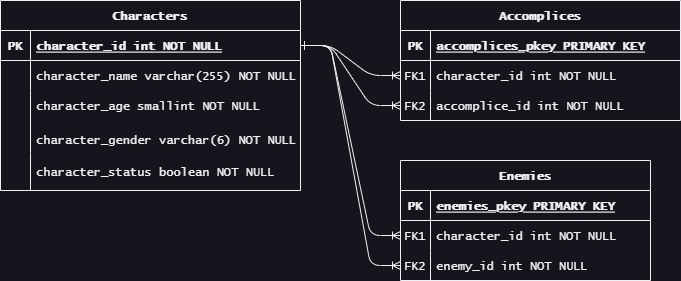

The diagram above was exported from draw.io. Its source (the exported page's mxGraphModel, read from the mxfile embedded in the PNG):
<mxGraphModel dx="988" dy="570" grid="1" gridSize="10" guides="1" tooltips="1" connect="1" arrows="1" fold="1" page="1" pageScale="1" pageWidth="850" pageHeight="1100" math="0" shadow="0" extFonts="Permanent Marker^https://fonts.googleapis.com/css?family=Permanent+Marker">
  <root>
    <mxCell id="0" />
    <mxCell id="1" parent="0" />
    <mxCell id="C-vyLk0tnHw3VtMMgP7b-12" value="" style="edgeStyle=entityRelationEdgeStyle;endArrow=ERone;startArrow=ERoneToMany;endFill=0;startFill=0;entryX=1;entryY=0.5;entryDx=0;entryDy=0;fontFamily=Lucida Console;spacing=0;" parent="1" source="C-vyLk0tnHw3VtMMgP7b-9" target="C-vyLk0tnHw3VtMMgP7b-24" edge="1">
      <mxGeometry width="100" height="100" relative="1" as="geometry">
        <mxPoint x="430" y="180" as="sourcePoint" />
        <mxPoint x="490" y="205" as="targetPoint" />
      </mxGeometry>
    </mxCell>
    <mxCell id="C-vyLk0tnHw3VtMMgP7b-2" value="Accomplices" style="shape=table;startSize=30;container=1;collapsible=1;childLayout=tableLayout;fixedRows=1;rowLines=0;fontStyle=1;align=center;resizeLast=1;fontFamily=Lucida Console;spacing=0;" parent="1" vertex="1">
      <mxGeometry x="440" y="80" width="280" height="120" as="geometry" />
    </mxCell>
    <mxCell id="C-vyLk0tnHw3VtMMgP7b-3" value="" style="shape=partialRectangle;collapsible=0;dropTarget=0;pointerEvents=0;fillColor=none;points=[[0,0.5],[1,0.5]];portConstraint=eastwest;top=0;left=0;right=0;bottom=1;fontFamily=Lucida Console;spacing=0;" parent="C-vyLk0tnHw3VtMMgP7b-2" vertex="1">
      <mxGeometry y="30" width="280" height="30" as="geometry" />
    </mxCell>
    <mxCell id="C-vyLk0tnHw3VtMMgP7b-4" value="PK" style="shape=partialRectangle;overflow=hidden;connectable=0;fillColor=none;top=0;left=0;bottom=0;right=0;fontStyle=1;fontFamily=Lucida Console;spacing=0;" parent="C-vyLk0tnHw3VtMMgP7b-3" vertex="1">
      <mxGeometry width="30" height="30" as="geometry">
        <mxRectangle width="30" height="30" as="alternateBounds" />
      </mxGeometry>
    </mxCell>
    <mxCell id="C-vyLk0tnHw3VtMMgP7b-5" value="accomplices_pkey PRIMARY KEY" style="shape=partialRectangle;overflow=hidden;connectable=0;fillColor=none;top=0;left=0;bottom=0;right=0;align=left;spacingLeft=6;fontStyle=5;fontFamily=Lucida Console;spacing=0;" parent="C-vyLk0tnHw3VtMMgP7b-3" vertex="1">
      <mxGeometry x="30" width="250" height="30" as="geometry">
        <mxRectangle width="250" height="30" as="alternateBounds" />
      </mxGeometry>
    </mxCell>
    <mxCell id="C-vyLk0tnHw3VtMMgP7b-6" value="" style="shape=partialRectangle;collapsible=0;dropTarget=0;pointerEvents=0;fillColor=none;points=[[0,0.5],[1,0.5]];portConstraint=eastwest;top=0;left=0;right=0;bottom=0;fontFamily=Lucida Console;spacing=0;" parent="C-vyLk0tnHw3VtMMgP7b-2" vertex="1">
      <mxGeometry y="60" width="280" height="30" as="geometry" />
    </mxCell>
    <mxCell id="C-vyLk0tnHw3VtMMgP7b-7" value="FK1" style="shape=partialRectangle;overflow=hidden;connectable=0;fillColor=none;top=0;left=0;bottom=0;right=0;fontFamily=Lucida Console;spacing=0;" parent="C-vyLk0tnHw3VtMMgP7b-6" vertex="1">
      <mxGeometry width="30" height="30" as="geometry">
        <mxRectangle width="30" height="30" as="alternateBounds" />
      </mxGeometry>
    </mxCell>
    <mxCell id="C-vyLk0tnHw3VtMMgP7b-8" value="character_id int NOT NULL" style="shape=partialRectangle;overflow=hidden;connectable=0;fillColor=none;top=0;left=0;bottom=0;right=0;align=left;spacingLeft=6;fontFamily=Lucida Console;spacing=0;" parent="C-vyLk0tnHw3VtMMgP7b-6" vertex="1">
      <mxGeometry x="30" width="250" height="30" as="geometry">
        <mxRectangle width="250" height="30" as="alternateBounds" />
      </mxGeometry>
    </mxCell>
    <mxCell id="C-vyLk0tnHw3VtMMgP7b-9" value="" style="shape=partialRectangle;collapsible=0;dropTarget=0;pointerEvents=0;fillColor=none;points=[[0,0.5],[1,0.5]];portConstraint=eastwest;top=0;left=0;right=0;bottom=0;fontFamily=Lucida Console;spacing=0;" parent="C-vyLk0tnHw3VtMMgP7b-2" vertex="1">
      <mxGeometry y="90" width="280" height="30" as="geometry" />
    </mxCell>
    <mxCell id="C-vyLk0tnHw3VtMMgP7b-10" value="FK2" style="shape=partialRectangle;overflow=hidden;connectable=0;fillColor=none;top=0;left=0;bottom=0;right=0;fontFamily=Lucida Console;spacing=0;" parent="C-vyLk0tnHw3VtMMgP7b-9" vertex="1">
      <mxGeometry width="30" height="30" as="geometry">
        <mxRectangle width="30" height="30" as="alternateBounds" />
      </mxGeometry>
    </mxCell>
    <mxCell id="C-vyLk0tnHw3VtMMgP7b-11" value="accomplice_id int NOT NULL" style="shape=partialRectangle;overflow=hidden;connectable=0;fillColor=none;top=0;left=0;bottom=0;right=0;align=left;spacingLeft=6;fontFamily=Lucida Console;spacing=0;" parent="C-vyLk0tnHw3VtMMgP7b-9" vertex="1">
      <mxGeometry x="30" width="250" height="30" as="geometry">
        <mxRectangle width="250" height="30" as="alternateBounds" />
      </mxGeometry>
    </mxCell>
    <mxCell id="9sqA498iVNkMr1VxO6hv-18" value="" style="edgeStyle=entityRelationEdgeStyle;endArrow=ERone;startArrow=ERoneToMany;endFill=0;startFill=0;entryX=1;entryY=0.5;entryDx=0;entryDy=0;fontFamily=Lucida Console;spacing=0;" parent="1" source="C-vyLk0tnHw3VtMMgP7b-6" target="C-vyLk0tnHw3VtMMgP7b-24" edge="1">
      <mxGeometry width="100" height="100" relative="1" as="geometry">
        <mxPoint x="490" y="235" as="sourcePoint" />
        <mxPoint x="390" y="175" as="targetPoint" />
      </mxGeometry>
    </mxCell>
    <mxCell id="9sqA498iVNkMr1VxO6hv-19" value="Enemies" style="shape=table;startSize=30;container=1;collapsible=1;childLayout=tableLayout;fixedRows=1;rowLines=0;fontStyle=1;align=center;resizeLast=1;fontFamily=Lucida Console;spacing=0;" parent="1" vertex="1">
      <mxGeometry x="440" y="240" width="250" height="120" as="geometry" />
    </mxCell>
    <mxCell id="9sqA498iVNkMr1VxO6hv-20" value="" style="shape=partialRectangle;collapsible=0;dropTarget=0;pointerEvents=0;fillColor=none;points=[[0,0.5],[1,0.5]];portConstraint=eastwest;top=0;left=0;right=0;bottom=1;fontFamily=Lucida Console;spacing=0;" parent="9sqA498iVNkMr1VxO6hv-19" vertex="1">
      <mxGeometry y="30" width="250" height="30" as="geometry" />
    </mxCell>
    <mxCell id="9sqA498iVNkMr1VxO6hv-21" value="PK" style="shape=partialRectangle;overflow=hidden;connectable=0;fillColor=none;top=0;left=0;bottom=0;right=0;fontStyle=1;fontFamily=Lucida Console;spacing=0;" parent="9sqA498iVNkMr1VxO6hv-20" vertex="1">
      <mxGeometry width="30" height="30" as="geometry">
        <mxRectangle width="30" height="30" as="alternateBounds" />
      </mxGeometry>
    </mxCell>
    <mxCell id="9sqA498iVNkMr1VxO6hv-22" value="enemies_pkey PRIMARY KEY" style="shape=partialRectangle;overflow=hidden;connectable=0;fillColor=none;top=0;left=0;bottom=0;right=0;align=left;spacingLeft=6;fontStyle=5;fontFamily=Lucida Console;spacing=0;" parent="9sqA498iVNkMr1VxO6hv-20" vertex="1">
      <mxGeometry x="30" width="220" height="30" as="geometry">
        <mxRectangle width="220" height="30" as="alternateBounds" />
      </mxGeometry>
    </mxCell>
    <mxCell id="9sqA498iVNkMr1VxO6hv-23" value="" style="shape=partialRectangle;collapsible=0;dropTarget=0;pointerEvents=0;fillColor=none;points=[[0,0.5],[1,0.5]];portConstraint=eastwest;top=0;left=0;right=0;bottom=0;fontFamily=Lucida Console;spacing=0;" parent="9sqA498iVNkMr1VxO6hv-19" vertex="1">
      <mxGeometry y="60" width="250" height="30" as="geometry" />
    </mxCell>
    <mxCell id="9sqA498iVNkMr1VxO6hv-24" value="FK1" style="shape=partialRectangle;overflow=hidden;connectable=0;fillColor=none;top=0;left=0;bottom=0;right=0;fontFamily=Lucida Console;spacing=0;" parent="9sqA498iVNkMr1VxO6hv-23" vertex="1">
      <mxGeometry width="30" height="30" as="geometry">
        <mxRectangle width="30" height="30" as="alternateBounds" />
      </mxGeometry>
    </mxCell>
    <mxCell id="9sqA498iVNkMr1VxO6hv-25" value="character_id int NOT NULL" style="shape=partialRectangle;overflow=hidden;connectable=0;fillColor=none;top=0;left=0;bottom=0;right=0;align=left;spacingLeft=6;fontFamily=Lucida Console;spacing=0;" parent="9sqA498iVNkMr1VxO6hv-23" vertex="1">
      <mxGeometry x="30" width="220" height="30" as="geometry">
        <mxRectangle width="220" height="30" as="alternateBounds" />
      </mxGeometry>
    </mxCell>
    <mxCell id="9sqA498iVNkMr1VxO6hv-26" value="" style="shape=partialRectangle;collapsible=0;dropTarget=0;pointerEvents=0;fillColor=none;points=[[0,0.5],[1,0.5]];portConstraint=eastwest;top=0;left=0;right=0;bottom=0;fontFamily=Lucida Console;spacing=0;" parent="9sqA498iVNkMr1VxO6hv-19" vertex="1">
      <mxGeometry y="90" width="250" height="30" as="geometry" />
    </mxCell>
    <mxCell id="9sqA498iVNkMr1VxO6hv-27" value="FK2" style="shape=partialRectangle;overflow=hidden;connectable=0;fillColor=none;top=0;left=0;bottom=0;right=0;fontFamily=Lucida Console;spacing=0;" parent="9sqA498iVNkMr1VxO6hv-26" vertex="1">
      <mxGeometry width="30" height="30" as="geometry">
        <mxRectangle width="30" height="30" as="alternateBounds" />
      </mxGeometry>
    </mxCell>
    <mxCell id="9sqA498iVNkMr1VxO6hv-28" value="enemy_id int NOT NULL" style="shape=partialRectangle;overflow=hidden;connectable=0;fillColor=none;top=0;left=0;bottom=0;right=0;align=left;spacingLeft=6;fontFamily=Lucida Console;spacing=0;" parent="9sqA498iVNkMr1VxO6hv-26" vertex="1">
      <mxGeometry x="30" width="220" height="30" as="geometry">
        <mxRectangle width="220" height="30" as="alternateBounds" />
      </mxGeometry>
    </mxCell>
    <mxCell id="9sqA498iVNkMr1VxO6hv-30" value="" style="edgeStyle=entityRelationEdgeStyle;endArrow=ERone;startArrow=ERoneToMany;endFill=0;startFill=0;fontFamily=Lucida Console;spacing=0;" parent="1" source="9sqA498iVNkMr1VxO6hv-23" target="C-vyLk0tnHw3VtMMgP7b-24" edge="1">
      <mxGeometry width="100" height="100" relative="1" as="geometry">
        <mxPoint x="490" y="205" as="sourcePoint" />
        <mxPoint x="400" y="245" as="targetPoint" />
      </mxGeometry>
    </mxCell>
    <mxCell id="9sqA498iVNkMr1VxO6hv-31" value="" style="edgeStyle=entityRelationEdgeStyle;endArrow=ERone;startArrow=ERoneToMany;endFill=0;startFill=0;fontFamily=Lucida Console;spacing=0;" parent="1" source="9sqA498iVNkMr1VxO6hv-26" target="C-vyLk0tnHw3VtMMgP7b-24" edge="1">
      <mxGeometry width="100" height="100" relative="1" as="geometry">
        <mxPoint x="490" y="355" as="sourcePoint" />
        <mxPoint x="400" y="245" as="targetPoint" />
      </mxGeometry>
    </mxCell>
    <mxCell id="9sqA498iVNkMr1VxO6hv-33" value="" style="group" parent="1" vertex="1" connectable="0">
      <mxGeometry x="40" y="80" width="300" height="190" as="geometry" />
    </mxCell>
    <mxCell id="C-vyLk0tnHw3VtMMgP7b-23" value="Characters" style="shape=table;startSize=30;container=1;collapsible=1;childLayout=tableLayout;fixedRows=1;rowLines=0;fontStyle=1;align=center;resizeLast=1;fontFamily=Lucida Console;spacing=0;" parent="9sqA498iVNkMr1VxO6hv-33" vertex="1">
      <mxGeometry width="300" height="190" as="geometry" />
    </mxCell>
    <mxCell id="C-vyLk0tnHw3VtMMgP7b-24" value="" style="shape=partialRectangle;collapsible=0;dropTarget=0;pointerEvents=0;fillColor=none;points=[[0,0.5],[1,0.5]];portConstraint=eastwest;top=0;left=0;right=0;bottom=1;fontFamily=Lucida Console;spacing=0;" parent="C-vyLk0tnHw3VtMMgP7b-23" vertex="1">
      <mxGeometry y="30" width="300" height="30" as="geometry" />
    </mxCell>
    <mxCell id="C-vyLk0tnHw3VtMMgP7b-25" value="PK" style="shape=partialRectangle;overflow=hidden;connectable=0;fillColor=none;top=0;left=0;bottom=0;right=0;fontStyle=1;fontFamily=Lucida Console;spacing=0;" parent="C-vyLk0tnHw3VtMMgP7b-24" vertex="1">
      <mxGeometry width="30" height="30" as="geometry">
        <mxRectangle width="30" height="30" as="alternateBounds" />
      </mxGeometry>
    </mxCell>
    <mxCell id="C-vyLk0tnHw3VtMMgP7b-26" value="character_id int NOT NULL " style="shape=partialRectangle;overflow=hidden;connectable=0;fillColor=none;top=0;left=0;bottom=0;right=0;align=left;spacingLeft=6;fontStyle=5;fontFamily=Lucida Console;spacing=0;" parent="C-vyLk0tnHw3VtMMgP7b-24" vertex="1">
      <mxGeometry x="30" width="270" height="30" as="geometry">
        <mxRectangle width="270" height="30" as="alternateBounds" />
      </mxGeometry>
    </mxCell>
    <mxCell id="C-vyLk0tnHw3VtMMgP7b-27" value="" style="shape=partialRectangle;collapsible=0;dropTarget=0;pointerEvents=0;fillColor=none;points=[[0,0.5],[1,0.5]];portConstraint=eastwest;top=0;left=0;right=0;bottom=0;fontFamily=Lucida Console;spacing=0;" parent="C-vyLk0tnHw3VtMMgP7b-23" vertex="1">
      <mxGeometry y="60" width="300" height="30" as="geometry" />
    </mxCell>
    <mxCell id="C-vyLk0tnHw3VtMMgP7b-28" value="" style="shape=partialRectangle;overflow=hidden;connectable=0;fillColor=none;top=0;left=0;bottom=0;right=0;fontFamily=Lucida Console;spacing=0;" parent="C-vyLk0tnHw3VtMMgP7b-27" vertex="1">
      <mxGeometry width="30" height="30" as="geometry">
        <mxRectangle width="30" height="30" as="alternateBounds" />
      </mxGeometry>
    </mxCell>
    <mxCell id="C-vyLk0tnHw3VtMMgP7b-29" value="character_name varchar(255) NOT NULL" style="shape=partialRectangle;overflow=hidden;connectable=0;fillColor=none;top=0;left=0;bottom=0;right=0;align=left;spacingLeft=6;fontFamily=Lucida Console;spacing=0;" parent="C-vyLk0tnHw3VtMMgP7b-27" vertex="1">
      <mxGeometry x="30" width="270" height="30" as="geometry">
        <mxRectangle width="270" height="30" as="alternateBounds" />
      </mxGeometry>
    </mxCell>
    <mxCell id="9sqA498iVNkMr1VxO6hv-8" value="character_gender varchar(6) NOT NULL" style="shape=partialRectangle;overflow=hidden;connectable=0;fillColor=none;top=0;left=0;bottom=0;right=0;align=left;spacingLeft=6;fontFamily=Lucida Console;spacing=0;" parent="9sqA498iVNkMr1VxO6hv-33" vertex="1">
      <mxGeometry x="30" y="120" width="270" height="38" as="geometry">
        <mxRectangle width="220" height="30" as="alternateBounds" />
      </mxGeometry>
    </mxCell>
    <mxCell id="9sqA498iVNkMr1VxO6hv-9" value="" style="shape=partialRectangle;overflow=hidden;connectable=0;fillColor=none;top=0;left=0;bottom=0;right=1;fontFamily=Lucida Console;spacing=0;" parent="9sqA498iVNkMr1VxO6hv-33" vertex="1">
      <mxGeometry y="114" width="30" height="38" as="geometry">
        <mxRectangle width="30" height="30" as="alternateBounds" />
      </mxGeometry>
    </mxCell>
    <mxCell id="9sqA498iVNkMr1VxO6hv-10" value="character_status boolean NOT NULL" style="shape=partialRectangle;overflow=hidden;connectable=0;fillColor=none;top=0;left=0;bottom=0;right=0;align=left;spacingLeft=6;fontFamily=Lucida Console;spacing=0;" parent="9sqA498iVNkMr1VxO6hv-33" vertex="1">
      <mxGeometry x="30" y="152" width="270" height="38" as="geometry">
        <mxRectangle width="220" height="30" as="alternateBounds" />
      </mxGeometry>
    </mxCell>
    <mxCell id="9sqA498iVNkMr1VxO6hv-11" value="" style="shape=partialRectangle;overflow=hidden;connectable=0;fillColor=none;top=0;left=0;bottom=0;right=1;fontFamily=Lucida Console;spacing=0;" parent="9sqA498iVNkMr1VxO6hv-33" vertex="1">
      <mxGeometry y="152" width="30" height="38" as="geometry">
        <mxRectangle width="30" height="30" as="alternateBounds" />
      </mxGeometry>
    </mxCell>
    <mxCell id="6e8GgtYMxPXDmRhMxnX7-1" value="" style="shape=partialRectangle;overflow=hidden;connectable=0;fillColor=none;top=0;left=0;bottom=0;right=1;fontFamily=Lucida Console;spacing=0;" parent="9sqA498iVNkMr1VxO6hv-33" vertex="1">
      <mxGeometry y="90" width="30" height="30" as="geometry">
        <mxRectangle width="30" height="30" as="alternateBounds" />
      </mxGeometry>
    </mxCell>
    <mxCell id="6e8GgtYMxPXDmRhMxnX7-2" value="character_age smallint NOT NULL" style="shape=partialRectangle;overflow=hidden;connectable=0;fillColor=none;top=0;left=0;bottom=0;right=0;align=left;spacingLeft=6;fontFamily=Lucida Console;spacing=0;" parent="9sqA498iVNkMr1VxO6hv-33" vertex="1">
      <mxGeometry x="30" y="90" width="270" height="30" as="geometry">
        <mxRectangle width="270" height="30" as="alternateBounds" />
      </mxGeometry>
    </mxCell>
  </root>
</mxGraphModel>